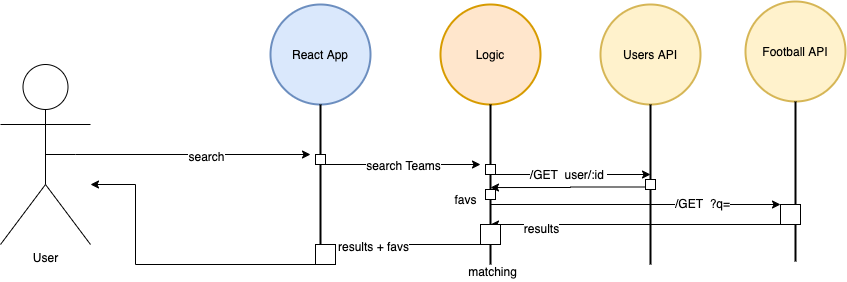

The diagram above was exported from draw.io. Its source (the exported page's mxGraphModel, read from the mxfile embedded in the PNG):
<mxGraphModel dx="1759" dy="584" grid="1" gridSize="10" guides="1" tooltips="1" connect="1" arrows="1" fold="1" page="1" pageScale="1" pageWidth="827" pageHeight="1169" math="0" shadow="0">
  <root>
    <mxCell id="0" />
    <mxCell id="1" parent="0" />
    <mxCell id="3T9Ou0ESmOZpw7ziDXv1-13" style="edgeStyle=orthogonalEdgeStyle;rounded=0;orthogonalLoop=1;jettySize=auto;html=1;exitX=0.5;exitY=0.5;exitDx=0;exitDy=0;exitPerimeter=0;" edge="1" parent="1" source="3T9Ou0ESmOZpw7ziDXv1-1">
      <mxGeometry relative="1" as="geometry">
        <mxPoint x="260" y="240" as="targetPoint" />
        <Array as="points">
          <mxPoint x="25" y="240" />
        </Array>
      </mxGeometry>
    </mxCell>
    <mxCell id="3T9Ou0ESmOZpw7ziDXv1-38" value="search" style="text;html=1;align=center;verticalAlign=middle;resizable=0;points=[];labelBackgroundColor=#ffffff;" vertex="1" connectable="0" parent="3T9Ou0ESmOZpw7ziDXv1-13">
      <mxGeometry x="0.2075" y="-1" relative="1" as="geometry">
        <mxPoint as="offset" />
      </mxGeometry>
    </mxCell>
    <mxCell id="3T9Ou0ESmOZpw7ziDXv1-1" value="User" style="shape=umlActor;verticalLabelPosition=bottom;labelBackgroundColor=#ffffff;verticalAlign=top;html=1;outlineConnect=0;" vertex="1" parent="1">
      <mxGeometry x="-50" y="150" width="90" height="180" as="geometry" />
    </mxCell>
    <mxCell id="3T9Ou0ESmOZpw7ziDXv1-2" value="React App" style="strokeWidth=2;html=1;shape=mxgraph.flowchart.start_2;whiteSpace=wrap;fillColor=#dae8fc;strokeColor=#6c8ebf;" vertex="1" parent="1">
      <mxGeometry x="220" y="90" width="100" height="100" as="geometry" />
    </mxCell>
    <mxCell id="3T9Ou0ESmOZpw7ziDXv1-3" value="Logic" style="strokeWidth=2;html=1;shape=mxgraph.flowchart.start_2;whiteSpace=wrap;fillColor=#ffe6cc;strokeColor=#d79b00;" vertex="1" parent="1">
      <mxGeometry x="390" y="90" width="100" height="100" as="geometry" />
    </mxCell>
    <mxCell id="3T9Ou0ESmOZpw7ziDXv1-4" value="Users API" style="strokeWidth=2;html=1;shape=mxgraph.flowchart.start_2;whiteSpace=wrap;fillColor=#fff2cc;strokeColor=#d6b656;" vertex="1" parent="1">
      <mxGeometry x="550" y="90" width="100" height="100" as="geometry" />
    </mxCell>
    <mxCell id="3T9Ou0ESmOZpw7ziDXv1-5" value="Football API" style="strokeWidth=2;html=1;shape=mxgraph.flowchart.start_2;whiteSpace=wrap;fillColor=#fff2cc;strokeColor=#d6b656;" vertex="1" parent="1">
      <mxGeometry x="695" y="87" width="100" height="100" as="geometry" />
    </mxCell>
    <mxCell id="3T9Ou0ESmOZpw7ziDXv1-14" style="edgeStyle=orthogonalEdgeStyle;rounded=0;orthogonalLoop=1;jettySize=auto;html=1;" edge="1" parent="1" source="3T9Ou0ESmOZpw7ziDXv1-6">
      <mxGeometry relative="1" as="geometry">
        <mxPoint x="430" y="250" as="targetPoint" />
        <Array as="points">
          <mxPoint x="430" y="250" />
        </Array>
      </mxGeometry>
    </mxCell>
    <mxCell id="3T9Ou0ESmOZpw7ziDXv1-39" value="search Teams" style="text;html=1;align=center;verticalAlign=middle;resizable=0;points=[];labelBackgroundColor=#ffffff;" vertex="1" connectable="0" parent="3T9Ou0ESmOZpw7ziDXv1-14">
      <mxGeometry x="-0.0065" relative="1" as="geometry">
        <mxPoint as="offset" />
      </mxGeometry>
    </mxCell>
    <mxCell id="3T9Ou0ESmOZpw7ziDXv1-18" style="edgeStyle=orthogonalEdgeStyle;rounded=0;orthogonalLoop=1;jettySize=auto;html=1;" edge="1" parent="1" source="3T9Ou0ESmOZpw7ziDXv1-6" target="3T9Ou0ESmOZpw7ziDXv1-1">
      <mxGeometry relative="1" as="geometry">
        <mxPoint x="140" y="310" as="targetPoint" />
        <Array as="points">
          <mxPoint x="85" y="350" />
          <mxPoint x="85" y="270" />
        </Array>
      </mxGeometry>
    </mxCell>
    <mxCell id="3T9Ou0ESmOZpw7ziDXv1-6" value="" style="line;strokeWidth=2;direction=south;html=1;" vertex="1" parent="1">
      <mxGeometry x="265" y="190" width="10" height="160" as="geometry" />
    </mxCell>
    <mxCell id="3T9Ou0ESmOZpw7ziDXv1-16" style="edgeStyle=orthogonalEdgeStyle;rounded=0;orthogonalLoop=1;jettySize=auto;html=1;exitX=0.75;exitY=0.5;exitDx=0;exitDy=0;exitPerimeter=0;" edge="1" parent="1" source="3T9Ou0ESmOZpw7ziDXv1-7">
      <mxGeometry relative="1" as="geometry">
        <mxPoint x="730" y="290" as="targetPoint" />
        <Array as="points">
          <mxPoint x="440" y="290" />
        </Array>
      </mxGeometry>
    </mxCell>
    <mxCell id="3T9Ou0ESmOZpw7ziDXv1-41" value="/GET&amp;nbsp; ?q=" style="text;html=1;align=center;verticalAlign=middle;resizable=0;points=[];labelBackgroundColor=#ffffff;" vertex="1" connectable="0" parent="3T9Ou0ESmOZpw7ziDXv1-16">
      <mxGeometry x="0.4903" y="2" relative="1" as="geometry">
        <mxPoint as="offset" />
      </mxGeometry>
    </mxCell>
    <mxCell id="3T9Ou0ESmOZpw7ziDXv1-7" value="" style="line;strokeWidth=2;direction=south;html=1;" vertex="1" parent="1">
      <mxGeometry x="435" y="190" width="10" height="160" as="geometry" />
    </mxCell>
    <mxCell id="3T9Ou0ESmOZpw7ziDXv1-8" value="" style="line;strokeWidth=2;direction=south;html=1;" vertex="1" parent="1">
      <mxGeometry x="595" y="190" width="10" height="160" as="geometry" />
    </mxCell>
    <mxCell id="3T9Ou0ESmOZpw7ziDXv1-17" style="edgeStyle=orthogonalEdgeStyle;rounded=0;orthogonalLoop=1;jettySize=auto;html=1;exitX=0.75;exitY=0.5;exitDx=0;exitDy=0;exitPerimeter=0;entryX=0.75;entryY=0.5;entryDx=0;entryDy=0;entryPerimeter=0;" edge="1" parent="1" source="3T9Ou0ESmOZpw7ziDXv1-9" target="3T9Ou0ESmOZpw7ziDXv1-7">
      <mxGeometry relative="1" as="geometry">
        <Array as="points">
          <mxPoint x="745" y="310" />
        </Array>
      </mxGeometry>
    </mxCell>
    <mxCell id="3T9Ou0ESmOZpw7ziDXv1-43" value="results" style="text;html=1;align=center;verticalAlign=middle;resizable=0;points=[];labelBackgroundColor=#ffffff;" vertex="1" connectable="0" parent="3T9Ou0ESmOZpw7ziDXv1-17">
      <mxGeometry x="0.6733" y="3" relative="1" as="geometry">
        <mxPoint as="offset" />
      </mxGeometry>
    </mxCell>
    <mxCell id="3T9Ou0ESmOZpw7ziDXv1-9" value="" style="line;strokeWidth=2;direction=south;html=1;" vertex="1" parent="1">
      <mxGeometry x="740" y="187" width="10" height="160" as="geometry" />
    </mxCell>
    <mxCell id="3T9Ou0ESmOZpw7ziDXv1-15" style="edgeStyle=orthogonalEdgeStyle;rounded=0;orthogonalLoop=1;jettySize=auto;html=1;" edge="1" parent="1">
      <mxGeometry relative="1" as="geometry">
        <mxPoint x="600" y="260" as="targetPoint" />
        <mxPoint x="445" y="260" as="sourcePoint" />
        <Array as="points">
          <mxPoint x="600" y="260" />
        </Array>
      </mxGeometry>
    </mxCell>
    <mxCell id="3T9Ou0ESmOZpw7ziDXv1-40" value="/GET&amp;nbsp; user/:id&amp;nbsp;" style="text;html=1;align=center;verticalAlign=middle;resizable=0;points=[];labelBackgroundColor=#ffffff;" vertex="1" connectable="0" parent="3T9Ou0ESmOZpw7ziDXv1-15">
      <mxGeometry x="-0.071" y="1" relative="1" as="geometry">
        <mxPoint as="offset" />
      </mxGeometry>
    </mxCell>
    <mxCell id="3T9Ou0ESmOZpw7ziDXv1-19" style="edgeStyle=orthogonalEdgeStyle;rounded=0;orthogonalLoop=1;jettySize=auto;html=1;" edge="1" parent="1">
      <mxGeometry relative="1" as="geometry">
        <mxPoint x="290" y="330" as="targetPoint" />
        <mxPoint x="425" y="330" as="sourcePoint" />
        <Array as="points">
          <mxPoint x="435" y="330" />
          <mxPoint x="435" y="330" />
        </Array>
      </mxGeometry>
    </mxCell>
    <mxCell id="3T9Ou0ESmOZpw7ziDXv1-44" value="results + favs" style="text;html=1;align=center;verticalAlign=middle;resizable=0;points=[];labelBackgroundColor=#ffffff;" vertex="1" connectable="0" parent="3T9Ou0ESmOZpw7ziDXv1-19">
      <mxGeometry x="0.5871" y="1" relative="1" as="geometry">
        <mxPoint as="offset" />
      </mxGeometry>
    </mxCell>
    <mxCell id="3T9Ou0ESmOZpw7ziDXv1-21" value="" style="rounded=0;whiteSpace=wrap;html=1;" vertex="1" parent="1">
      <mxGeometry x="265" y="240" width="10" height="10" as="geometry" />
    </mxCell>
    <mxCell id="3T9Ou0ESmOZpw7ziDXv1-23" value="" style="rounded=0;whiteSpace=wrap;html=1;" vertex="1" parent="1">
      <mxGeometry x="430" y="310" width="20" height="20" as="geometry" />
    </mxCell>
    <mxCell id="3T9Ou0ESmOZpw7ziDXv1-37" style="edgeStyle=orthogonalEdgeStyle;rounded=0;orthogonalLoop=1;jettySize=auto;html=1;exitX=0;exitY=0.75;exitDx=0;exitDy=0;entryX=0.519;entryY=0.5;entryDx=0;entryDy=0;entryPerimeter=0;" edge="1" parent="1" source="3T9Ou0ESmOZpw7ziDXv1-24" target="3T9Ou0ESmOZpw7ziDXv1-7">
      <mxGeometry relative="1" as="geometry" />
    </mxCell>
    <mxCell id="3T9Ou0ESmOZpw7ziDXv1-24" value="" style="rounded=0;whiteSpace=wrap;html=1;" vertex="1" parent="1">
      <mxGeometry x="595" y="265" width="10" height="10" as="geometry" />
    </mxCell>
    <mxCell id="3T9Ou0ESmOZpw7ziDXv1-25" value="" style="rounded=0;whiteSpace=wrap;html=1;" vertex="1" parent="1">
      <mxGeometry x="435" y="250" width="10" height="10" as="geometry" />
    </mxCell>
    <mxCell id="3T9Ou0ESmOZpw7ziDXv1-33" value="" style="rounded=0;whiteSpace=wrap;html=1;" vertex="1" parent="1">
      <mxGeometry x="435" y="275" width="10" height="10" as="geometry" />
    </mxCell>
    <mxCell id="3T9Ou0ESmOZpw7ziDXv1-35" value="" style="rounded=0;whiteSpace=wrap;html=1;" vertex="1" parent="1">
      <mxGeometry x="730" y="290" width="20" height="20" as="geometry" />
    </mxCell>
    <mxCell id="3T9Ou0ESmOZpw7ziDXv1-36" value="" style="rounded=0;whiteSpace=wrap;html=1;" vertex="1" parent="1">
      <mxGeometry x="265" y="330" width="20" height="20" as="geometry" />
    </mxCell>
    <mxCell id="3T9Ou0ESmOZpw7ziDXv1-42" value="favs" style="text;html=1;align=center;verticalAlign=middle;resizable=0;points=[];autosize=1;" vertex="1" parent="1">
      <mxGeometry x="395" y="275" width="40" height="20" as="geometry" />
    </mxCell>
    <mxCell id="3T9Ou0ESmOZpw7ziDXv1-45" value="matching" style="text;html=1;align=center;verticalAlign=middle;resizable=0;points=[];autosize=1;" vertex="1" parent="1">
      <mxGeometry x="412" y="347" width="60" height="20" as="geometry" />
    </mxCell>
  </root>
</mxGraphModel>